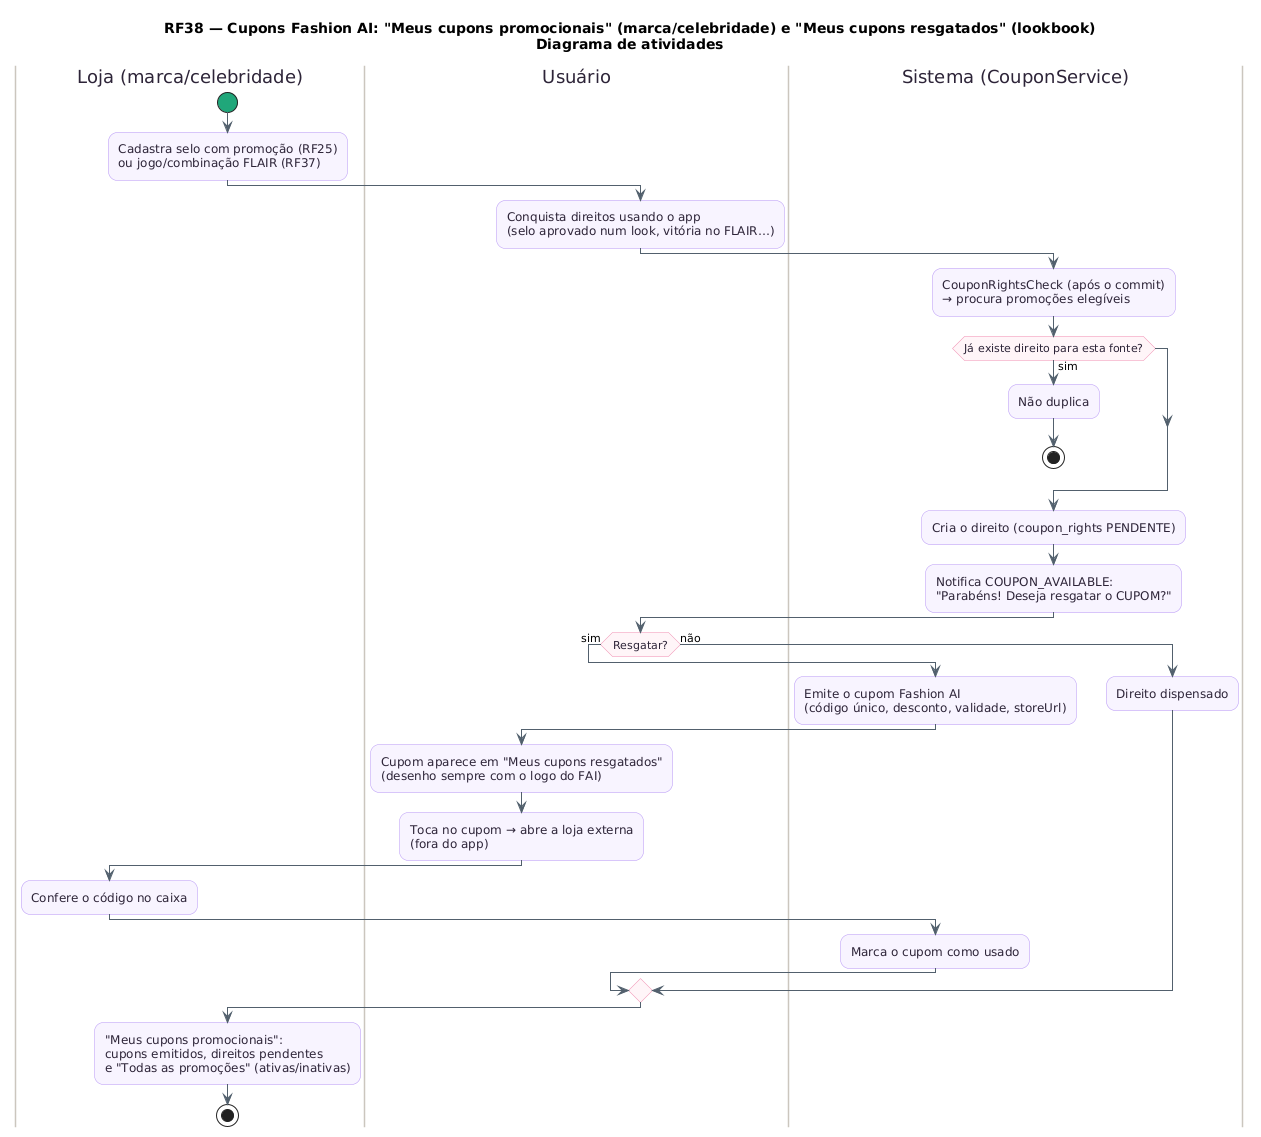

The diagram above was rendered by PlantUML. Its source (embedded in the PNG):
@startuml RF38_Atividades
title RF38 — Cupons Fashion AI: "Meus cupons promocionais" (marca/celebridade) e "Meus cupons resgatados" (lookbook)\nDiagrama de atividades
skinparam backgroundColor #FFFFFF
skinparam shadowing false
skinparam roundcorner 18
skinparam ArrowColor #52606D
skinparam activity {
  BackgroundColor #F8F4FF
  BorderColor #B695F5
  FontColor #2D2438
  DiamondBackgroundColor #FFF5F8
  DiamondBorderColor #F08DB1
  StartColor #20A77A
  EndColor #4B5563
  BarColor #4B4B4B
}
skinparam swimlane {
  BorderColor #CBC6BE
  TitleFontColor #2D2438
}
skinparam note {
  BackgroundColor #FFFDEB
  BorderColor #D8CE78
  FontColor #554F24
}
|Loja (marca/celebridade)|
start
:Cadastra selo com promoção (RF25)\nou jogo/combinação FLAIR (RF37);
|Usuário|
:Conquista direitos usando o app\n(selo aprovado num look, vitória no FLAIR…);
|Sistema (CouponService)|
:CouponRightsCheck (após o commit)\n→ procura promoções elegíveis;
if (Já existe direito para esta fonte?) then (sim)
  :Não duplica;
  stop
endif
:Cria o direito (coupon_rights PENDENTE);
:Notifica COUPON_AVAILABLE:\n"Parabéns! Deseja resgatar o CUPOM?";
|Usuário|
if (Resgatar?) then (sim)
  |Sistema (CouponService)|
  :Emite o cupom Fashion AI\n(código único, desconto, validade, storeUrl);
  |Usuário|
  :Cupom aparece em "Meus cupons resgatados"\n(desenho sempre com o logo do FAI);
  :Toca no cupom → abre a loja externa\n(fora do app);
  |Loja (marca/celebridade)|
  :Confere o código no caixa;
  |Sistema (CouponService)|
  :Marca o cupom como usado;
else (não)
  |Sistema (CouponService)|
  :Direito dispensado;
endif
|Loja (marca/celebridade)|
:"Meus cupons promocionais":\ncupons emitidos, direitos pendentes\ne "Todas as promoções" (ativas/inativas);
stop
@enduml